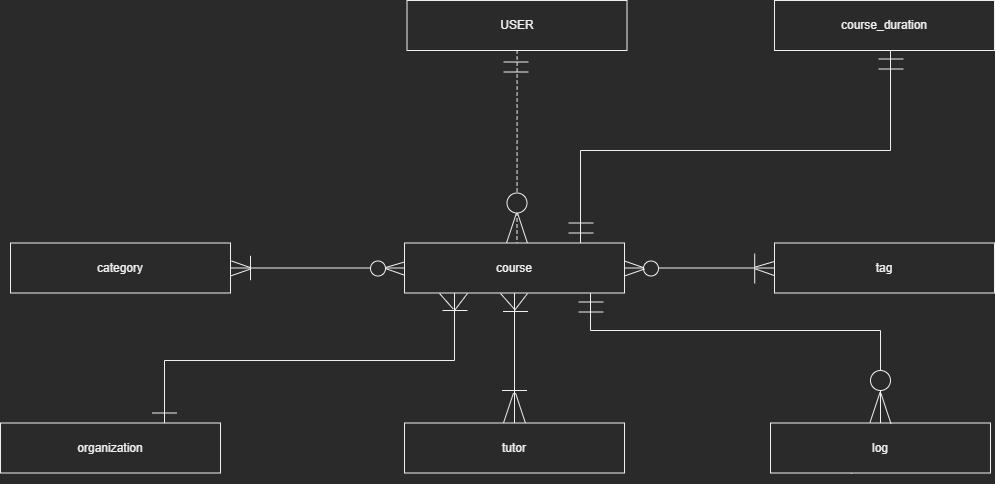

The diagram above was exported from draw.io. Its source (the exported page's mxGraphModel, read from the mxfile embedded in the PNG):
<mxGraphModel dx="1564" dy="1618" grid="1" gridSize="10" guides="1" tooltips="1" connect="1" arrows="1" fold="1" page="1" pageScale="1" pageWidth="850" pageHeight="1100" math="0" shadow="0">
  <root>
    <mxCell id="0" />
    <mxCell id="1" parent="0" />
    <mxCell id="Jt3NrHPAmZWjFLrlX-Fj-8" style="edgeStyle=orthogonalEdgeStyle;rounded=0;orthogonalLoop=1;jettySize=auto;html=1;entryX=0.511;entryY=0.8;entryDx=0;entryDy=0;entryPerimeter=0;dashed=1;" parent="1" source="Ji2A8gHR82d00uzb-RCK-21" target="Ji2A8gHR82d00uzb-RCK-56" edge="1">
      <mxGeometry relative="1" as="geometry" />
    </mxCell>
    <mxCell id="Ji2A8gHR82d00uzb-RCK-21" value="USER" style="rounded=0;whiteSpace=wrap;html=1;" parent="1" vertex="1">
      <mxGeometry x="736.5" y="270" width="220" height="50" as="geometry" />
    </mxCell>
    <mxCell id="Jt3NrHPAmZWjFLrlX-Fj-14" style="edgeStyle=orthogonalEdgeStyle;rounded=0;orthogonalLoop=1;jettySize=auto;html=1;entryX=0.5;entryY=0.5;entryDx=0;entryDy=0;entryPerimeter=0;" parent="1" source="Ji2A8gHR82d00uzb-RCK-56" target="Ji2A8gHR82d00uzb-RCK-135" edge="1">
      <mxGeometry relative="1" as="geometry" />
    </mxCell>
    <mxCell id="Jt3NrHPAmZWjFLrlX-Fj-19" style="edgeStyle=orthogonalEdgeStyle;rounded=0;orthogonalLoop=1;jettySize=auto;html=1;entryX=0.5;entryY=0.8;entryDx=0;entryDy=0;entryPerimeter=0;" parent="1" source="Ji2A8gHR82d00uzb-RCK-56" target="Ji2A8gHR82d00uzb-RCK-99" edge="1">
      <mxGeometry relative="1" as="geometry" />
    </mxCell>
    <mxCell id="Jt3NrHPAmZWjFLrlX-Fj-30" style="edgeStyle=orthogonalEdgeStyle;rounded=0;orthogonalLoop=1;jettySize=auto;html=1;entryX=0.091;entryY=0.5;entryDx=0;entryDy=0;entryPerimeter=0;" parent="1" source="Ji2A8gHR82d00uzb-RCK-56" target="Ji2A8gHR82d00uzb-RCK-209" edge="1">
      <mxGeometry relative="1" as="geometry" />
    </mxCell>
    <mxCell id="Jt3NrHPAmZWjFLrlX-Fj-51" style="edgeStyle=orthogonalEdgeStyle;rounded=0;orthogonalLoop=1;jettySize=auto;html=1;entryX=0.318;entryY=0.75;entryDx=0;entryDy=0;entryPerimeter=0;" parent="1" source="Ji2A8gHR82d00uzb-RCK-56" target="Ji2A8gHR82d00uzb-RCK-110" edge="1">
      <mxGeometry relative="1" as="geometry">
        <Array as="points">
          <mxPoint x="784" y="630" />
          <mxPoint x="494" y="630" />
          <mxPoint x="494" y="730" />
        </Array>
      </mxGeometry>
    </mxCell>
    <mxCell id="_n5XfiqMxRWpe4LdzF0h-15" style="edgeStyle=orthogonalEdgeStyle;rounded=0;orthogonalLoop=1;jettySize=auto;html=1;entryX=0.368;entryY=1.03;entryDx=0;entryDy=0;entryPerimeter=0;" parent="1" source="Ji2A8gHR82d00uzb-RCK-56" target="-aNfw6O5Pmc_PDj77stF-11" edge="1">
      <mxGeometry relative="1" as="geometry">
        <Array as="points">
          <mxPoint x="920" y="600" />
          <mxPoint x="1210" y="600" />
          <mxPoint x="1210" y="740" />
          <mxPoint x="1181" y="740" />
        </Array>
      </mxGeometry>
    </mxCell>
    <mxCell id="xCMjdN8Kwc0ULIUr8iFf-2" style="edgeStyle=orthogonalEdgeStyle;rounded=0;orthogonalLoop=1;jettySize=auto;html=1;entryX=0.455;entryY=0.4;entryDx=0;entryDy=0;entryPerimeter=0;" parent="1" source="Ji2A8gHR82d00uzb-RCK-56" target="xCMjdN8Kwc0ULIUr8iFf-1" edge="1">
      <mxGeometry relative="1" as="geometry">
        <Array as="points">
          <mxPoint x="910" y="420" />
          <mxPoint x="1220" y="420" />
        </Array>
      </mxGeometry>
    </mxCell>
    <mxCell id="Ji2A8gHR82d00uzb-RCK-56" value="course" style="rounded=0;whiteSpace=wrap;html=1;" parent="1" vertex="1">
      <mxGeometry x="734" y="512.5" width="220" height="50" as="geometry" />
    </mxCell>
    <mxCell id="Ji2A8gHR82d00uzb-RCK-99" value="tutor" style="rounded=0;whiteSpace=wrap;html=1;" parent="1" vertex="1">
      <mxGeometry x="734" y="692.5" width="220" height="50" as="geometry" />
    </mxCell>
    <mxCell id="Ji2A8gHR82d00uzb-RCK-110" value="organization" style="rounded=0;whiteSpace=wrap;html=1;" parent="1" vertex="1">
      <mxGeometry x="330" y="692.5" width="220" height="50" as="geometry" />
    </mxCell>
    <mxCell id="Ji2A8gHR82d00uzb-RCK-135" value="tag" style="rounded=0;whiteSpace=wrap;html=1;" parent="1" vertex="1">
      <mxGeometry x="1104" y="512.5" width="220" height="50" as="geometry" />
    </mxCell>
    <mxCell id="Ji2A8gHR82d00uzb-RCK-209" value="category" style="rounded=0;whiteSpace=wrap;html=1;" parent="1" vertex="1">
      <mxGeometry x="340" y="512.5" width="220" height="50" as="geometry" />
    </mxCell>
    <mxCell id="Jt3NrHPAmZWjFLrlX-Fj-6" value="" style="endArrow=none;html=1;rounded=0;" parent="1" edge="1">
      <mxGeometry width="50" height="50" relative="1" as="geometry">
        <mxPoint x="836" y="512.5" as="sourcePoint" />
        <mxPoint x="846" y="482.5" as="targetPoint" />
      </mxGeometry>
    </mxCell>
    <mxCell id="Jt3NrHPAmZWjFLrlX-Fj-9" value="" style="endArrow=none;html=1;rounded=0;exitX=0.545;exitY=0;exitDx=0;exitDy=0;exitPerimeter=0;" parent="1" edge="1">
      <mxGeometry width="50" height="50" relative="1" as="geometry">
        <mxPoint x="856.9000000000001" y="512.5" as="sourcePoint" />
        <mxPoint x="847" y="482.5" as="targetPoint" />
      </mxGeometry>
    </mxCell>
    <mxCell id="Jt3NrHPAmZWjFLrlX-Fj-10" value="" style="ellipse;whiteSpace=wrap;html=1;aspect=fixed;" parent="1" vertex="1">
      <mxGeometry x="836.5" y="462.5" width="20" height="20" as="geometry" />
    </mxCell>
    <mxCell id="Jt3NrHPAmZWjFLrlX-Fj-16" value="" style="endArrow=none;html=1;rounded=0;exitX=-0.007;exitY=0.292;exitDx=0;exitDy=0;exitPerimeter=0;" parent="1" edge="1">
      <mxGeometry width="50" height="50" relative="1" as="geometry">
        <mxPoint x="1103.46" y="531.1" as="sourcePoint" />
        <mxPoint x="1085" y="536.5" as="targetPoint" />
      </mxGeometry>
    </mxCell>
    <mxCell id="Jt3NrHPAmZWjFLrlX-Fj-17" value="" style="ellipse;whiteSpace=wrap;html=1;aspect=fixed;" parent="1" vertex="1">
      <mxGeometry x="973" y="530.5" width="15" height="15" as="geometry" />
    </mxCell>
    <mxCell id="Jt3NrHPAmZWjFLrlX-Fj-18" value="" style="endArrow=none;html=1;rounded=0;exitX=-0.001;exitY=0.651;exitDx=0;exitDy=0;exitPerimeter=0;" parent="1" source="Ji2A8gHR82d00uzb-RCK-135" edge="1">
      <mxGeometry width="50" height="50" relative="1" as="geometry">
        <mxPoint x="1104" y="542.5" as="sourcePoint" />
        <mxPoint x="1085" y="538.5" as="targetPoint" />
      </mxGeometry>
    </mxCell>
    <mxCell id="Jt3NrHPAmZWjFLrlX-Fj-23" value="" style="endArrow=none;html=1;rounded=0;" parent="1" edge="1">
      <mxGeometry width="50" height="50" relative="1" as="geometry">
        <mxPoint x="974" y="538.5" as="sourcePoint" />
        <mxPoint x="954" y="545.5" as="targetPoint" />
      </mxGeometry>
    </mxCell>
    <mxCell id="Jt3NrHPAmZWjFLrlX-Fj-24" value="" style="endArrow=none;html=1;rounded=0;exitX=-0.001;exitY=0.651;exitDx=0;exitDy=0;exitPerimeter=0;" parent="1" edge="1">
      <mxGeometry width="50" height="50" relative="1" as="geometry">
        <mxPoint x="972.7800000000001" y="537.05" as="sourcePoint" />
        <mxPoint x="954" y="530.5" as="targetPoint" />
      </mxGeometry>
    </mxCell>
    <mxCell id="Jt3NrHPAmZWjFLrlX-Fj-26" value="" style="endArrow=none;html=1;rounded=0;" parent="1" edge="1">
      <mxGeometry width="50" height="50" relative="1" as="geometry">
        <mxPoint x="1084.21" y="553" as="sourcePoint" />
        <mxPoint x="1084.21" y="523" as="targetPoint" />
      </mxGeometry>
    </mxCell>
    <mxCell id="Jt3NrHPAmZWjFLrlX-Fj-31" value="" style="endArrow=none;html=1;rounded=0;" parent="1" edge="1">
      <mxGeometry width="50" height="50" relative="1" as="geometry">
        <mxPoint x="580" y="549.75" as="sourcePoint" />
        <mxPoint x="580" y="525.2499999999999" as="targetPoint" />
      </mxGeometry>
    </mxCell>
    <mxCell id="Jt3NrHPAmZWjFLrlX-Fj-32" value="" style="endArrow=none;html=1;rounded=0;exitX=-0.007;exitY=0.292;exitDx=0;exitDy=0;exitPerimeter=0;" parent="1" edge="1">
      <mxGeometry width="50" height="50" relative="1" as="geometry">
        <mxPoint x="734" y="531.5" as="sourcePoint" />
        <mxPoint x="715.54" y="536.9" as="targetPoint" />
      </mxGeometry>
    </mxCell>
    <mxCell id="Jt3NrHPAmZWjFLrlX-Fj-33" value="" style="endArrow=none;html=1;rounded=0;exitX=-0.001;exitY=0.651;exitDx=0;exitDy=0;exitPerimeter=0;" parent="1" edge="1">
      <mxGeometry width="50" height="50" relative="1" as="geometry">
        <mxPoint x="733.4999999999998" y="544.5" as="sourcePoint" />
        <mxPoint x="714.72" y="537.95" as="targetPoint" />
      </mxGeometry>
    </mxCell>
    <mxCell id="Jt3NrHPAmZWjFLrlX-Fj-34" value="" style="endArrow=none;html=1;rounded=0;" parent="1" edge="1">
      <mxGeometry width="50" height="50" relative="1" as="geometry">
        <mxPoint x="580" y="538.5" as="sourcePoint" />
        <mxPoint x="560" y="545.5" as="targetPoint" />
      </mxGeometry>
    </mxCell>
    <mxCell id="Jt3NrHPAmZWjFLrlX-Fj-35" value="" style="endArrow=none;html=1;rounded=0;exitX=-0.001;exitY=0.651;exitDx=0;exitDy=0;exitPerimeter=0;" parent="1" edge="1">
      <mxGeometry width="50" height="50" relative="1" as="geometry">
        <mxPoint x="579.7800000000002" y="537.05" as="sourcePoint" />
        <mxPoint x="561" y="530.5" as="targetPoint" />
      </mxGeometry>
    </mxCell>
    <mxCell id="Jt3NrHPAmZWjFLrlX-Fj-36" value="" style="ellipse;whiteSpace=wrap;html=1;aspect=fixed;" parent="1" vertex="1">
      <mxGeometry x="700" y="530.5" width="15" height="15" as="geometry" />
    </mxCell>
    <mxCell id="Jt3NrHPAmZWjFLrlX-Fj-42" value="" style="endArrow=none;html=1;rounded=0;" parent="1" edge="1">
      <mxGeometry width="50" height="50" relative="1" as="geometry">
        <mxPoint x="833" y="331.5" as="sourcePoint" />
        <mxPoint x="858" y="331.5" as="targetPoint" />
      </mxGeometry>
    </mxCell>
    <mxCell id="Jt3NrHPAmZWjFLrlX-Fj-43" value="" style="endArrow=none;html=1;rounded=0;" parent="1" edge="1">
      <mxGeometry width="50" height="50" relative="1" as="geometry">
        <mxPoint x="833" y="341.5" as="sourcePoint" />
        <mxPoint x="858" y="341.5" as="targetPoint" />
      </mxGeometry>
    </mxCell>
    <mxCell id="Jt3NrHPAmZWjFLrlX-Fj-52" value="" style="endArrow=none;html=1;rounded=0;" parent="1" edge="1">
      <mxGeometry width="50" height="50" relative="1" as="geometry">
        <mxPoint x="481.5" y="682.5" as="sourcePoint" />
        <mxPoint x="506.5" y="682.5" as="targetPoint" />
      </mxGeometry>
    </mxCell>
    <mxCell id="Jt3NrHPAmZWjFLrlX-Fj-53" value="" style="endArrow=none;html=1;rounded=0;exitX=0.559;exitY=1.01;exitDx=0;exitDy=0;exitPerimeter=0;" parent="1" edge="1">
      <mxGeometry width="50" height="50" relative="1" as="geometry">
        <mxPoint x="796.98" y="563" as="sourcePoint" />
        <mxPoint x="784" y="580" as="targetPoint" />
      </mxGeometry>
    </mxCell>
    <mxCell id="Jt3NrHPAmZWjFLrlX-Fj-54" value="" style="endArrow=none;html=1;rounded=0;exitX=-0.001;exitY=0.651;exitDx=0;exitDy=0;exitPerimeter=0;entryX=0.432;entryY=1.01;entryDx=0;entryDy=0;entryPerimeter=0;" parent="1" edge="1">
      <mxGeometry width="50" height="50" relative="1" as="geometry">
        <mxPoint x="782.7799999999997" y="578.55" as="sourcePoint" />
        <mxPoint x="769.0400000000002" y="563" as="targetPoint" />
      </mxGeometry>
    </mxCell>
    <mxCell id="Jt3NrHPAmZWjFLrlX-Fj-55" value="" style="endArrow=none;html=1;rounded=0;exitX=0.559;exitY=1.01;exitDx=0;exitDy=0;exitPerimeter=0;" parent="1" edge="1">
      <mxGeometry width="50" height="50" relative="1" as="geometry">
        <mxPoint x="856.98" y="563" as="sourcePoint" />
        <mxPoint x="844" y="580" as="targetPoint" />
      </mxGeometry>
    </mxCell>
    <mxCell id="Jt3NrHPAmZWjFLrlX-Fj-56" value="" style="endArrow=none;html=1;rounded=0;exitX=-0.001;exitY=0.651;exitDx=0;exitDy=0;exitPerimeter=0;entryX=0.432;entryY=1.01;entryDx=0;entryDy=0;entryPerimeter=0;" parent="1" edge="1">
      <mxGeometry width="50" height="50" relative="1" as="geometry">
        <mxPoint x="843.7799999999997" y="578.55" as="sourcePoint" />
        <mxPoint x="830.0400000000002" y="563" as="targetPoint" />
      </mxGeometry>
    </mxCell>
    <mxCell id="-aNfw6O5Pmc_PDj77stF-5" value="" style="endArrow=none;html=1;rounded=0;exitX=0.545;exitY=0;exitDx=0;exitDy=0;exitPerimeter=0;" parent="1" edge="1">
      <mxGeometry width="50" height="50" relative="1" as="geometry">
        <mxPoint x="854.9000000000001" y="692.5" as="sourcePoint" />
        <mxPoint x="845" y="662.5" as="targetPoint" />
      </mxGeometry>
    </mxCell>
    <mxCell id="-aNfw6O5Pmc_PDj77stF-6" value="" style="endArrow=none;html=1;rounded=0;" parent="1" edge="1">
      <mxGeometry width="50" height="50" relative="1" as="geometry">
        <mxPoint x="833" y="692.5" as="sourcePoint" />
        <mxPoint x="843" y="662.5" as="targetPoint" />
      </mxGeometry>
    </mxCell>
    <mxCell id="-aNfw6O5Pmc_PDj77stF-7" value="" style="endArrow=none;html=1;rounded=0;" parent="1" edge="1">
      <mxGeometry width="50" height="50" relative="1" as="geometry">
        <mxPoint x="831.5" y="660" as="sourcePoint" />
        <mxPoint x="856.5" y="660" as="targetPoint" />
      </mxGeometry>
    </mxCell>
    <mxCell id="-aNfw6O5Pmc_PDj77stF-8" value="" style="endArrow=none;html=1;rounded=0;" parent="1" edge="1">
      <mxGeometry width="50" height="50" relative="1" as="geometry">
        <mxPoint x="832.5" y="581" as="sourcePoint" />
        <mxPoint x="857.5" y="581" as="targetPoint" />
      </mxGeometry>
    </mxCell>
    <mxCell id="-aNfw6O5Pmc_PDj77stF-9" value="" style="endArrow=none;html=1;rounded=0;" parent="1" edge="1">
      <mxGeometry width="50" height="50" relative="1" as="geometry">
        <mxPoint x="772" y="580" as="sourcePoint" />
        <mxPoint x="797" y="580" as="targetPoint" />
      </mxGeometry>
    </mxCell>
    <mxCell id="-aNfw6O5Pmc_PDj77stF-11" value="log" style="rounded=0;whiteSpace=wrap;html=1;" parent="1" vertex="1">
      <mxGeometry x="1100" y="692.5" width="220" height="50" as="geometry" />
    </mxCell>
    <mxCell id="-aNfw6O5Pmc_PDj77stF-13" value="" style="endArrow=none;html=1;rounded=0;" parent="1" edge="1">
      <mxGeometry width="50" height="50" relative="1" as="geometry">
        <mxPoint x="1199.5" y="692" as="sourcePoint" />
        <mxPoint x="1209.5" y="662" as="targetPoint" />
      </mxGeometry>
    </mxCell>
    <mxCell id="-aNfw6O5Pmc_PDj77stF-14" value="" style="endArrow=none;html=1;rounded=0;exitX=0.545;exitY=0;exitDx=0;exitDy=0;exitPerimeter=0;" parent="1" edge="1">
      <mxGeometry width="50" height="50" relative="1" as="geometry">
        <mxPoint x="1220.4" y="693" as="sourcePoint" />
        <mxPoint x="1210.5" y="663" as="targetPoint" />
      </mxGeometry>
    </mxCell>
    <mxCell id="-aNfw6O5Pmc_PDj77stF-15" value="" style="ellipse;whiteSpace=wrap;html=1;aspect=fixed;" parent="1" vertex="1">
      <mxGeometry x="1200" y="640" width="20" height="20" as="geometry" />
    </mxCell>
    <mxCell id="-aNfw6O5Pmc_PDj77stF-16" value="" style="endArrow=none;html=1;rounded=0;" parent="1" edge="1">
      <mxGeometry width="50" height="50" relative="1" as="geometry">
        <mxPoint x="908" y="571.5" as="sourcePoint" />
        <mxPoint x="933" y="571.5" as="targetPoint" />
      </mxGeometry>
    </mxCell>
    <mxCell id="-aNfw6O5Pmc_PDj77stF-17" value="" style="endArrow=none;html=1;rounded=0;" parent="1" edge="1">
      <mxGeometry width="50" height="50" relative="1" as="geometry">
        <mxPoint x="908" y="581.5" as="sourcePoint" />
        <mxPoint x="933" y="581.5" as="targetPoint" />
      </mxGeometry>
    </mxCell>
    <mxCell id="xCMjdN8Kwc0ULIUr8iFf-1" value="course_duration" style="rounded=0;whiteSpace=wrap;html=1;" parent="1" vertex="1">
      <mxGeometry x="1104" y="270" width="220" height="50" as="geometry" />
    </mxCell>
    <mxCell id="xCMjdN8Kwc0ULIUr8iFf-9" value="" style="endArrow=none;html=1;rounded=0;" parent="1" edge="1">
      <mxGeometry width="50" height="50" relative="1" as="geometry">
        <mxPoint x="1208" y="328.5" as="sourcePoint" />
        <mxPoint x="1233" y="328.5" as="targetPoint" />
      </mxGeometry>
    </mxCell>
    <mxCell id="xCMjdN8Kwc0ULIUr8iFf-10" value="" style="endArrow=none;html=1;rounded=0;" parent="1" edge="1">
      <mxGeometry width="50" height="50" relative="1" as="geometry">
        <mxPoint x="1208" y="338.5" as="sourcePoint" />
        <mxPoint x="1233" y="338.5" as="targetPoint" />
      </mxGeometry>
    </mxCell>
    <mxCell id="xCMjdN8Kwc0ULIUr8iFf-11" value="" style="endArrow=none;html=1;rounded=0;" parent="1" edge="1">
      <mxGeometry width="50" height="50" relative="1" as="geometry">
        <mxPoint x="898" y="492.5" as="sourcePoint" />
        <mxPoint x="923" y="492.5" as="targetPoint" />
      </mxGeometry>
    </mxCell>
    <mxCell id="xCMjdN8Kwc0ULIUr8iFf-12" value="" style="endArrow=none;html=1;rounded=0;" parent="1" edge="1">
      <mxGeometry width="50" height="50" relative="1" as="geometry">
        <mxPoint x="898" y="502.5" as="sourcePoint" />
        <mxPoint x="923" y="502.5" as="targetPoint" />
      </mxGeometry>
    </mxCell>
  </root>
</mxGraphModel>